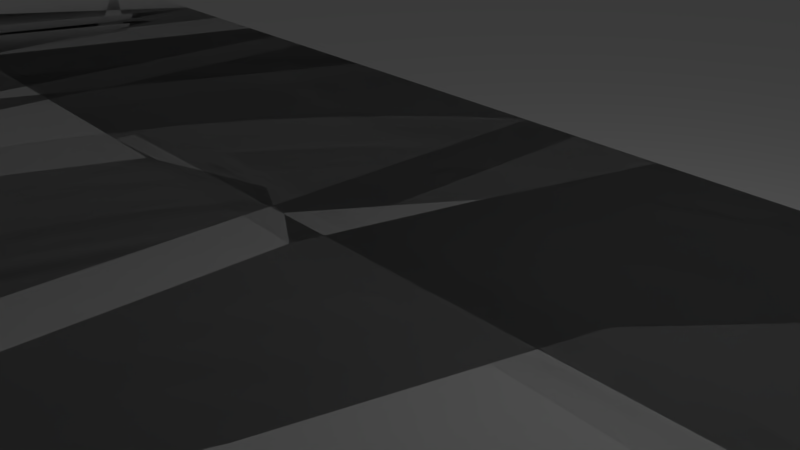 # Source: LMTrack.blend  (saved by Blender 2.79.0; exported with 4.5.12 LTS)
import bpy
from mathutils import Matrix  # noqa: F401  (used for matrix-valued properties, if any)

bpy.ops.wm.read_factory_settings(use_empty=True)
scene = bpy.context.scene
scene.name = 'Scene'

# ---- collections
col_collection_1 = bpy.data.collections.new('Collection 1'); scene.collection.children.link(col_collection_1)

# ---- world
world_world = bpy.data.worlds.new('World'); scene.world = world_world
world_world.color = (0.05088, 0.05088, 0.05088)
world_world.use_sun_shadow = False
world_world.sun_shadow_jitter_overblur = 0.0
world_world.cycles.sampling_method = 'MANUAL'

# ---- cameras
cam_camera = bpy.data.cameras.new('Camera')
cam_camera.clip_end = 100.0
cam_camera.lens = 35.0
cam_camera.sensor_width = 32.0
cam_camera.sensor_height = 18.0
cam_camera.ortho_scale = 7.314
cam_camera.dof.focus_distance = 0.0
cam_camera.dof.aperture_fstop = 128.0

# ---- lights
light_lamp = bpy.data.lights.new('Lamp', 'POINT')
light_lamp.transmission_factor = 0.0
light_lamp.cutoff_distance = 30.0
light_lamp.energy = 100.0
light_lamp.shadow_buffer_clip_start = 1.001
light_lamp.shadow_soft_size = 0.1
light_lamp.shadow_maximum_resolution = 0.006
light_lamp.use_absolute_resolution = True

# ---- meshes
me_plane_005 = bpy.data.meshes.new('Plane.005')
me_plane_005.from_pydata([(-1.0, -1.0, 0.0), (1.0, -1.0, 0.0), (-1.0, 1.0, 0.0), (1.0, 1.0, 0.0)], [], [(0, 1, 3, 2)])
me_plane_005.use_remesh_preserve_volume = False
me_plane_005.use_remesh_preserve_attributes = False
me_plane_005.use_mirror_vertex_groups = False
me_plane_005.update()
me_plane_004 = bpy.data.meshes.new('Plane.004')
me_plane_004.from_pydata([(-1.0, -1.0, 0.0), (1.0, -1.0, 0.0), (-1.0, 1.0, 0.0), (1.0, 1.0, 0.0)], [], [(0, 1, 3, 2)])
me_plane_004.use_remesh_preserve_volume = False
me_plane_004.use_remesh_preserve_attributes = False
me_plane_004.use_mirror_vertex_groups = False
me_plane_004.update()
me_plane_003 = bpy.data.meshes.new('Plane.003')
me_plane_003.from_pydata([(-1.0, -1.0, 0.0), (1.0, -1.0, 0.0), (-1.0, 1.0, 0.0), (1.0, 1.0, 0.0)], [], [(0, 1, 3, 2)])
me_plane_003.use_remesh_preserve_volume = False
me_plane_003.use_remesh_preserve_attributes = False
me_plane_003.use_mirror_vertex_groups = False
me_plane_003.update()
me_plane_002 = bpy.data.meshes.new('Plane.002')
me_plane_002.from_pydata([(-1.0, -1.0, 0.0), (1.0, -1.0, 0.0), (-1.0, 1.0, 0.0), (1.0, 1.0, 0.0)], [], [(0, 1, 3, 2)])
me_plane_002.use_remesh_preserve_volume = False
me_plane_002.use_remesh_preserve_attributes = False
me_plane_002.use_mirror_vertex_groups = False
me_plane_002.update()
me_plane = bpy.data.meshes.new('Plane')
me_plane.from_pydata([(-1.0, -1.0, 0.0), (1.0, -1.0, 0.0), (-1.0, 1.0, 0.0), (1.0, 1.0, 0.0)], [], [(0, 1, 3, 2)])
_uv = me_plane.uv_layers.new(name='UVMap')
_uv.uv.foreach_set('vector', [0.0, 2.086e-07, 1.0, 0.0, 1.0, 1.0, 2.086e-07, 1.0])
me_plane.use_remesh_preserve_volume = False
me_plane.use_remesh_preserve_attributes = False
me_plane.use_mirror_vertex_groups = False
me_plane.update()
me_plane_001 = bpy.data.meshes.new('Plane.001')
me_plane_001.from_pydata([(-1.0, -1.0, 0.0), (1.0, -1.0, 0.0), (-1.0, 1.0, 0.0), (1.0, 1.0, 0.0)], [], [(0, 1, 3, 2)])
me_plane_001.use_remesh_preserve_volume = False
me_plane_001.use_remesh_preserve_attributes = False
me_plane_001.use_mirror_vertex_groups = False
me_plane_001.update()

# ---- curves / text
cu_beziercurve_007 = bpy.data.curves.new('BezierCurve.007', 'CURVE')
cu_beziercurve_007.dimensions = '3D'
_sp = cu_beziercurve_007.splines.new('BEZIER'); _sp.bezier_points.add(6)
_sp.bezier_points.foreach_set('co', [1.0, 0.0, 0.0, -69.4, 13.06, 5.6e-06, -74.99, -3.538, 9.63e-06, -137.0, -8.013, 9.63e-06, -164.7, -26.33, 9.63e-06, -164.8, -43.1, 9.63e-06, -379.5, -39.15, 6.414e-06])
_sp.bezier_points.foreach_set('handle_left', [2.0, 0.0, 0.0, -68.84, 20.53, 5.097e-06, -66.81, -3.821, 8.057e-06, -121.9, 1.327, 9.888e-06, -165.9, -18.65, 9.78e-06, -158.4, -44.12, 9.984e-06, -302.1, -42.79, 6.414e-06])
_sp.bezier_points.foreach_set('handle_right', [0.0, 0.0, 0.0, -70.01, 4.973, 6.146e-06, -81.83, -3.302, 1.094e-05, -157.6, -20.81, 9.277e-06, -163.9, -31.56, 9.528e-06, -179.0, -40.86, 8.857e-06, -413.3, -37.56, 6.414e-06])
for _p, _l, _r in zip(_sp.bezier_points, ['ALIGNED', 'ALIGNED', 'ALIGNED', 'ALIGNED', 'ALIGNED', 'ALIGNED', 'ALIGNED'], ['ALIGNED', 'ALIGNED', 'ALIGNED', 'ALIGNED', 'ALIGNED', 'ALIGNED', 'ALIGNED']): _p.handle_left_type = _l; _p.handle_right_type = _r
_sp.order_u = 0
_sp.order_v = 0
cu_beziercurve_007.use_path = True
cu_beziercurve_007.use_path_clamp = True
cu_beziercurve_007.bevel_resolution = 0
cu_beziercurve_007.fill_mode = 'HALF'
cu_beziercurve_005 = bpy.data.curves.new('BezierCurve.005', 'CURVE')
cu_beziercurve_005.dimensions = '3D'
_sp = cu_beziercurve_005.splines.new('BEZIER'); _sp.bezier_points.add(7)
_sp.bezier_points.foreach_set('co', [-1.0, 0.0, 0.0, 38.93, -10.94, 0.0, 58.42, -37.83, 0.0, 194.8, -148.5, 0.0, 247.3, -123.4, 0.0, 410.2, -148.3, 0.0, 432.0, -174.1, 0.0, 473.8, -209.3, 0.0])
_sp.bezier_points.foreach_set('handle_left', [-1.5, -0.5, 0.0, 35.1, -4.777, 0.0, 52.39, -34.15, 0.0, 188.6, -149.8, 0.0, 227.0, -122.9, 0.0, 408.2, -128.1, 0.0, 416.1, -161.3, 0.0, 460.6, -193.8, 0.0])
_sp.bezier_points.foreach_set('handle_right', [-0.5, 0.5, 0.0, 46.01, -22.37, 0.0, 69.6, -44.65, 0.0, 252.0, -137.3, 0.0, 285.2, -124.3, 0.0, 413.0, -177.2, 0.0, 457.7, -194.9, 0.0, 481.4, -218.3, 0.0])
for _p, _l, _r in zip(_sp.bezier_points, ['ALIGNED', 'ALIGNED', 'ALIGNED', 'ALIGNED', 'ALIGNED', 'ALIGNED', 'ALIGNED', 'ALIGNED'], ['ALIGNED', 'ALIGNED', 'ALIGNED', 'ALIGNED', 'ALIGNED', 'ALIGNED', 'ALIGNED', 'ALIGNED']): _p.handle_left_type = _l; _p.handle_right_type = _r
_sp.order_u = 0
_sp.order_v = 0
cu_beziercurve_005.use_path = True
cu_beziercurve_005.use_path_clamp = True
cu_beziercurve_005.bevel_resolution = 0
cu_beziercurve_005.fill_mode = 'HALF'
cu_beziercurve_004 = bpy.data.curves.new('BezierCurve.004', 'CURVE')
cu_beziercurve_004.dimensions = '3D'
_sp = cu_beziercurve_004.splines.new('BEZIER'); _sp.bezier_points.add(9)
_sp.bezier_points.foreach_set('co', [-1.0, 0.0, 0.0, 12.9, -10.92, 0.0, -6.965, -29.05, 0.0, 40.82, -142.9, 0.0, 148.1, -215.0, 0.0, 234.1, -330.5, 0.0, 330.7, -342.6, 0.0, 390.1, -431.2, 0.0, 678.1, -436.8, 0.0, 691.9, -417.9, 0.0])
_sp.bezier_points.foreach_set('handle_left', [-1.5, -0.5, 0.0, 18.76, 4.465, 0.0, -10.26, -19.08, 0.0, 33.88, -140.2, 0.0, 143.9, -195.0, 0.0, 219.2, -328.3, 0.0, 315.8, -340.3, 0.0, 377.1, -434.7, 0.0, 674.1, -440.8, 0.0, 687.8, -421.9, 0.0])
_sp.bezier_points.foreach_set('handle_right', [-0.5, 0.5, 0.0, 3.864, -34.64, 0.0, 5.759, -67.54, 0.0, 55.09, -148.4, 0.0, 154.5, -245.1, 0.0, 256.4, -334.0, 0.0, 353.1, -346.0, 0.0, 409.5, -425.9, 0.0, 692.5, -422.5, 0.0, 706.2, -403.7, 0.0])
for _p, _l, _r in zip(_sp.bezier_points, ['ALIGNED', 'ALIGNED', 'ALIGNED', 'ALIGNED', 'ALIGNED', 'ALIGNED', 'ALIGNED', 'ALIGNED', 'ALIGNED', 'ALIGNED'], ['ALIGNED', 'ALIGNED', 'ALIGNED', 'ALIGNED', 'ALIGNED', 'ALIGNED', 'ALIGNED', 'ALIGNED', 'ALIGNED', 'ALIGNED']): _p.handle_left_type = _l; _p.handle_right_type = _r
_sp.order_u = 0
_sp.order_v = 0
cu_beziercurve_004.use_path = True
cu_beziercurve_004.use_path_clamp = True
cu_beziercurve_004.bevel_resolution = 0
cu_beziercurve_004.fill_mode = 'HALF'
cu_beziercurve_003 = bpy.data.curves.new('BezierCurve.003', 'CURVE')
cu_beziercurve_003.dimensions = '3D'
_sp = cu_beziercurve_003.splines.new('BEZIER'); _sp.bezier_points.add(4)
_sp.bezier_points.foreach_set('co', [-1.0, 0.0, 0.0, 55.71, 35.37, 0.0, 117.1, -46.21, 15.47, 160.9, -395.9, 0.0, 150.7, -503.9, 0.0])
_sp.bezier_points.foreach_set('handle_left', [-1.706, -0.03689, 0.0, 38.2, 35.08, 0.0, 111.0, 70.86, 15.47, 131.1, -282.9, 0.0, 175.1, -455.2, 0.0])
_sp.bezier_points.foreach_set('handle_right', [10.64, 0.608, 0.0, 81.04, 35.8, 0.0, 121.1, -120.9, 15.47, 173.1, -442.5, 0.0, 85.23, -634.4, 0.0])
for _p, _l, _r in zip(_sp.bezier_points, ['ALIGNED', 'ALIGNED', 'ALIGNED', 'ALIGNED', 'ALIGNED'], ['ALIGNED', 'ALIGNED', 'ALIGNED', 'ALIGNED', 'ALIGNED']): _p.handle_left_type = _l; _p.handle_right_type = _r
_sp.order_u = 0
_sp.order_v = 0
cu_beziercurve_003.use_path = True
cu_beziercurve_003.use_path_clamp = True
cu_beziercurve_003.bevel_resolution = 0
cu_beziercurve_003.fill_mode = 'HALF'
cu_beziercurve_002 = bpy.data.curves.new('BezierCurve.002', 'CURVE')
cu_beziercurve_002.dimensions = '2D'
_sp = cu_beziercurve_002.splines.new('BEZIER'); _sp.bezier_points.add(10)
_sp.bezier_points.foreach_set('co', [-13.07, 3.647, 0.0, 32.63, -20.54, 0.0, 109.1, -115.5, 0.0, 110.1, -52.41, 0.0, 49.7, 71.24, 0.0, 157.1, -41.85, 0.0, 224.3, -88.6, 0.0, 279.9, -105.5, 0.0, 359.9, -171.7, 0.0, 363.8, -207.7, 0.0, 390.9, -237.2, 0.0])
_sp.bezier_points.foreach_set('handle_left', [-13.57, 3.147, 0.0, 14.11, 6.578, 0.0, 96.56, -138.9, 0.0, 120.5, -72.26, 0.0, 32.99, 48.69, 0.0, 123.4, 13.22, 0.0, 209.0, -95.31, 0.0, 263.7, -97.85, 0.0, 382.4, -139.2, 0.0, 351.8, -201.6, 0.0, 397.5, -210.8, 0.0])
_sp.bezier_points.foreach_set('handle_right', [-12.57, 4.147, 0.0, 54.32, -52.29, 0.0, 122.8, -89.71, 0.0, 100.1, -33.07, 0.0, 72.06, 101.4, 0.0, 186.3, -89.35, 0.0, 253.0, -76.09, 0.0, 312.4, -120.9, 0.0, 341.1, -198.8, 0.0, 375.9, -213.8, 0.0, 386.4, -255.2, 0.0])
for _p, _l, _r in zip(_sp.bezier_points, ['ALIGNED', 'ALIGNED', 'ALIGNED', 'ALIGNED', 'ALIGNED', 'ALIGNED', 'ALIGNED', 'ALIGNED', 'ALIGNED', 'ALIGNED', 'ALIGNED'], ['ALIGNED', 'ALIGNED', 'ALIGNED', 'ALIGNED', 'ALIGNED', 'ALIGNED', 'ALIGNED', 'ALIGNED', 'ALIGNED', 'ALIGNED', 'ALIGNED']): _p.handle_left_type = _l; _p.handle_right_type = _r
_sp.order_u = 0
_sp.order_v = 0
cu_beziercurve_002.use_path = True
cu_beziercurve_002.use_path_clamp = True
cu_beziercurve_002.bevel_resolution = 0
cu_beziercurve_002.fill_mode = 'BOTH'
cu_beziercurve = bpy.data.curves.new('BezierCurve', 'CURVE')
cu_beziercurve.dimensions = '2D'
_sp = cu_beziercurve.splines.new('BEZIER'); _sp.bezier_points.add(34)
_sp.bezier_points.foreach_set('co', [45.18, -0.2711, 0.0, 61.38, 33.61, 0.0, 158.4, 37.89, 0.0, 192.8, 56.36, 0.0, 261.3, 22.12, 0.0, 332.1, 40.05, 0.0, 389.1, -23.54, 0.0, 497.3, 9.626, 0.0, 643.4, 6.375, 0.0, 642.6, 135.2, 0.0, 687.3, 132.3, 0.0, 784.7, 176.4, 0.0, 884.3, 288.1, 0.0, 952.9, 435.3, 0.0, 903.5, 476.3, 0.0, 658.7, 534.2, 0.0, 597.9, 537.4, 0.0, 559.1, 558.5, 0.0, 529.6, 535.4, 0.0, 111.6, 545.6, 0.0, 73.92, 530.6, 0.0, 38.02, 555.9, 0.0, -171.0, 566.5, 0.0, -338.5, 560.2, 0.0, -427.9, 528.3, 0.0, -435.4, 449.1, 0.0, -380.4, 357.0, 0.0, -337.2, 301.7, 0.0, -367.5, 236.0, 0.0, -335.5, 185.3, 0.0, -297.8, 114.9, 0.0, -254.8, 110.9, 0.0, -215.5, 35.41, 0.0, -150.9, 1.705, 0.0, -37.22, 0.03515, 0.0])
_sp.bezier_points.foreach_set('handle_left', [44.75, -3.536, 0.0, 38.87, 33.46, 0.0, 134.9, 38.23, 0.0, 172.4, 59.13, 0.0, 215.2, 26.93, 0.0, 269.6, 62.33, 0.0, 357.4, -10.98, 0.0, 440.7, 12.41, 0.0, 629.5, 2.553, 0.0, 639.0, 118.7, 0.0, 672.4, 138.3, 0.0, 769.8, 170.5, 0.0, 877.4, 282.5, 0.0, 947.4, 428.2, 0.0, 917.4, 467.3, 0.0, 689.1, 528.9, 0.0, 620.5, 536.5, 0.0, 581.7, 557.6, 0.0, 552.2, 534.5, 0.0, 134.3, 544.8, 0.0, 96.57, 529.7, 0.0, 71.61, 548.6, 0.0, -143.2, 566.9, 0.0, -285.9, 572.6, 0.0, -375.5, 549.6, 0.0, -442.7, 468.8, 0.0, -425.4, 383.6, 0.0, -350.6, 329.0, 0.0, -377.0, 260.7, 0.0, -363.6, 209.2, 0.0, -307.3, 128.9, 0.0, -294.0, 106.1, 0.0, -218.8, 44.04, 0.0, -171.5, 6.651, 0.0, -125.3, -0.2821, 0.0])
_sp.bezier_points.foreach_set('handle_right', [46.95, 13.1, 0.0, 83.88, 33.76, 0.0, 171.6, 37.7, 0.0, 220.1, 52.65, 0.0, 288.7, 19.27, 0.0, 363.3, 28.9, 0.0, 421.7, -36.44, 0.0, 511.7, 8.918, 0.0, 649.5, 8.049, 0.0, 644.0, 141.8, 0.0, 700.4, 127.0, 0.0, 796.8, 181.3, 0.0, 894.4, 296.3, 0.0, 960.9, 445.5, 0.0, 888.9, 485.8, 0.0, 645.1, 536.5, 0.0, 585.3, 537.9, 0.0, 546.4, 559.0, 0.0, 516.9, 535.9, 0.0, 98.97, 546.1, 0.0, 61.28, 531.0, 0.0, 11.34, 561.8, 0.0, -198.3, 566.0, 0.0, -358.6, 555.6, 0.0, -440.5, 523.2, 0.0, -419.5, 406.1, 0.0, -342.2, 334.4, 0.0, -321.3, 269.4, 0.0, -355.9, 205.6, 0.0, -315.7, 168.5, 0.0, -288.0, 100.4, 0.0, -233.7, 113.5, 0.0, -211.0, 24.09, 0.0, -142.6, -0.2956, 0.0, 5.516, 0.189, 0.0])
for _p, _l, _r in zip(_sp.bezier_points, ['ALIGNED', 'ALIGNED', 'ALIGNED', 'ALIGNED', 'ALIGNED', 'ALIGNED', 'ALIGNED', 'ALIGNED', 'ALIGNED', 'ALIGNED', 'ALIGNED', 'ALIGNED', 'ALIGNED', 'ALIGNED', 'ALIGNED', 'ALIGNED', 'ALIGNED', 'ALIGNED', 'ALIGNED', 'ALIGNED', 'ALIGNED', 'ALIGNED', 'ALIGNED', 'ALIGNED', 'ALIGNED', 'ALIGNED', 'ALIGNED', 'ALIGNED', 'ALIGNED', 'ALIGNED', 'ALIGNED', 'ALIGNED', 'ALIGNED', 'ALIGNED', 'ALIGNED'], ['ALIGNED', 'ALIGNED', 'ALIGNED', 'ALIGNED', 'ALIGNED', 'ALIGNED', 'ALIGNED', 'ALIGNED', 'ALIGNED', 'ALIGNED', 'ALIGNED', 'ALIGNED', 'ALIGNED', 'ALIGNED', 'ALIGNED', 'ALIGNED', 'ALIGNED', 'ALIGNED', 'ALIGNED', 'ALIGNED', 'ALIGNED', 'ALIGNED', 'ALIGNED', 'ALIGNED', 'ALIGNED', 'ALIGNED', 'ALIGNED', 'ALIGNED', 'ALIGNED', 'ALIGNED', 'ALIGNED', 'ALIGNED', 'ALIGNED', 'ALIGNED', 'ALIGNED']): _p.handle_left_type = _l; _p.handle_right_type = _r
_sp.order_u = 0
_sp.order_v = 0
_sp.use_cyclic_u = True
_sp = cu_beziercurve.splines.new('BEZIER'); _sp.bezier_points.add(1)
_sp.bezier_points.foreach_set('co', [-368.5, 236.0, 0.0, -366.5, 236.0, 0.0])
_sp.bezier_points.foreach_set('handle_left', [-369.0, 235.5, 0.0, -367.5, 236.0, 0.0])
_sp.bezier_points.foreach_set('handle_right', [-368.0, 236.5, 0.0, -365.5, 236.0, 0.0])
for _p, _l, _r in zip(_sp.bezier_points, ['ALIGNED', 'ALIGNED'], ['ALIGNED', 'ALIGNED']): _p.handle_left_type = _l; _p.handle_right_type = _r
_sp.order_u = 0
_sp.order_v = 0
cu_beziercurve.use_path = True
cu_beziercurve.use_path_clamp = True
cu_beziercurve.bevel_resolution = 0
cu_beziercurve.fill_mode = 'BOTH'

# ---- objects
ob_pits_curve = bpy.data.objects.new('Pits_curve', cu_beziercurve_007)
ob_pits = bpy.data.objects.new('Pits', me_plane_005)
ob_les_petites_casnieres_curve = bpy.data.objects.new('Les-petites-casnieres_curve', cu_beziercurve_005)
ob_les_petites_casnieres = bpy.data.objects.new('Les-petites-casnieres', me_plane_004)
ob_chemin_aux_boeufs_curve = bpy.data.objects.new('Chemin-aux-boeufs_curve', cu_beziercurve_004)
ob_chemin_aux_boeufs = bpy.data.objects.new('Chemin-aux-boeufs', me_plane_003)
ob_ancien_moulin_curve = bpy.data.objects.new('Ancien-moulin_curve', cu_beziercurve_003)
ob_ancien_moulin = bpy.data.objects.new('Ancien-moulin', me_plane_002)
ob_bugatti_curve = bpy.data.objects.new('Bugatti_curve', cu_beziercurve_002)
ob_main_curve = bpy.data.objects.new('Main_curve', cu_beziercurve)
ob_main = bpy.data.objects.new('Main', me_plane)
ob_bugatti = bpy.data.objects.new('Bugatti', me_plane_001)
ob_lamp = bpy.data.objects.new('Lamp', light_lamp)
ob_camera = bpy.data.objects.new('Camera', cam_camera)

# ---- transforms, parenting, visibility, modifiers, constraints
ob_pits_curve.location = (186.9, 58.44, 5.629e-06)
ob_pits_curve.lineart.crease_threshold = 0.0
ob_pits.location = (186.9, 58.44, 5.629e-06)
ob_pits.scale = (1.5, 4.0, 1.0)
ob_pits.lineart.crease_threshold = 0.0
_m = ob_pits.modifiers.new('Array', 'ARRAY')
_m.fit_type = 'FIT_CURVE'
_m.curve = ob_pits_curve
_m.constant_offset_displace = (0.0, 0.0, 0.0)
_m.use_merge_vertices = True
_m = ob_pits.modifiers.new('Curve', 'CURVE')
_m.object = ob_pits_curve
ob_les_petites_casnieres_curve.location = (299.6, 373.5, 10.11)
ob_les_petites_casnieres_curve.lineart.crease_threshold = 0.0
ob_les_petites_casnieres.location = (299.6, 373.5, 10.11)
ob_les_petites_casnieres.scale = (1.0, 4.0, 1.0)
ob_les_petites_casnieres.lineart.crease_threshold = 0.0
_m = ob_les_petites_casnieres.modifiers.new('Array', 'ARRAY')
_m.fit_type = 'FIT_CURVE'
_m.curve = ob_les_petites_casnieres_curve
_m.constant_offset_displace = (0.0, 0.0, 0.0)
_m.use_merge_vertices = True
_m = ob_les_petites_casnieres.modifiers.new('Curve', 'CURVE')
_m.object = ob_les_petites_casnieres_curve
ob_chemin_aux_boeufs_curve.location = (-354.5, 556.2, 0.1839)
ob_chemin_aux_boeufs_curve.lineart.crease_threshold = 0.0
ob_chemin_aux_boeufs.location = (-354.5, 556.2, 0.1839)
ob_chemin_aux_boeufs.scale = (1.0, 4.5, 1.0)
ob_chemin_aux_boeufs.lineart.crease_threshold = 0.0
_m = ob_chemin_aux_boeufs.modifiers.new('Array', 'ARRAY')
_m.fit_type = 'FIT_CURVE'
_m.curve = ob_chemin_aux_boeufs_curve
_m.constant_offset_displace = (0.0, 0.0, 0.0)
_m.use_merge_vertices = True
_m = ob_chemin_aux_boeufs.modifiers.new('Curve', 'CURVE')
_m.object = ob_chemin_aux_boeufs_curve
ob_ancien_moulin_curve.location = (173.9, 544.3, 0.165)
ob_ancien_moulin_curve.lineart.crease_threshold = 0.0
ob_ancien_moulin.location = (173.9, 544.3, 0.165)
ob_ancien_moulin.scale = (1.5, 5.0, 1.0)
ob_ancien_moulin.lineart.crease_threshold = 0.0
_m = ob_ancien_moulin.modifiers.new('Array', 'ARRAY')
_m.fit_type = 'FIT_CURVE'
_m.curve = ob_ancien_moulin_curve
_m.constant_offset_displace = (0.0, 0.0, 0.0)
_m.use_merge_vertices = True
_m = ob_ancien_moulin.modifiers.new('Curve', 'CURVE')
_m.object = ob_ancien_moulin_curve
ob_bugatti_curve.location = (-345.0, 256.7, 1.291)
ob_bugatti_curve.lineart.crease_threshold = 0.0
ob_main_curve.location = (0.0, 0.0, 0.0)
ob_main_curve.lineart.crease_threshold = 0.0
ob_main.location = (0.0, 0.0, 0.0)
ob_main.scale = (2.0, 6.0, 1.0)
ob_main.lineart.crease_threshold = 0.0
_m = ob_main.modifiers.new('Array', 'ARRAY')
_m.fit_type = 'FIT_CURVE'
_m.curve = ob_main_curve
_m.constant_offset_displace = (0.0, 0.0, 0.0)
_m.use_merge_vertices = True
_m = ob_main.modifiers.new('Curve', 'CURVE')
_m.object = ob_main_curve
ob_bugatti.location = (-358.7, 256.7, 1.291)
ob_bugatti.scale = (2.0, 6.0, 1.0)
ob_bugatti.lineart.crease_threshold = 0.0
_m = ob_bugatti.modifiers.new('Array', 'ARRAY')
_m.fit_type = 'FIT_CURVE'
_m.curve = ob_bugatti_curve
_m.constant_offset_displace = (0.0, 0.0, 0.0)
_m.use_merge_vertices = True
_m = ob_bugatti.modifiers.new('Curve', 'CURVE')
_m.object = ob_bugatti_curve
ob_lamp.location = (4.076, 1.005, 5.904)
ob_lamp.rotation_euler = (0.6503, 0.05522, 1.866)
ob_lamp.lock_rotations_4d = False
ob_lamp.empty_display_type = 'ARROWS'
ob_lamp.color = (0.0, 0.0, 0.0, 0.0)
ob_lamp.lineart.crease_threshold = 0.0
ob_camera.location = (7.481, -6.508, 5.344)
ob_camera.rotation_euler = (1.109, 0.0, 0.8149)
ob_camera.lock_rotations_4d = False
ob_camera.empty_display_type = 'ARROWS'
ob_camera.color = (0.0, 0.0, 0.0, 0.0)
ob_camera.display_type = 'WIRE'
ob_camera.lineart.crease_threshold = 0.0

# ---- collection membership
col_collection_1.objects.link(ob_pits_curve)
col_collection_1.objects.link(ob_pits)
col_collection_1.objects.link(ob_les_petites_casnieres_curve)
col_collection_1.objects.link(ob_les_petites_casnieres)
col_collection_1.objects.link(ob_chemin_aux_boeufs_curve)
col_collection_1.objects.link(ob_chemin_aux_boeufs)
col_collection_1.objects.link(ob_ancien_moulin_curve)
col_collection_1.objects.link(ob_ancien_moulin)
col_collection_1.objects.link(ob_bugatti_curve)
col_collection_1.objects.link(ob_main_curve)
col_collection_1.objects.link(ob_main)
col_collection_1.objects.link(ob_bugatti)
col_collection_1.objects.link(ob_lamp)
col_collection_1.objects.link(ob_camera)

# ---- scene / render settings (as saved in the file)
scene.camera = ob_camera
scene.frame_start = 1; scene.frame_end = 250; scene.frame_set(0)
scene.render.engine = 'BLENDER_EEVEE_NEXT'
scene.render.resolution_percentage = 50
scene.render.dither_intensity = 0.0
scene.cycles.use_denoising = False
scene.cycles.samples = 128
scene.cycles.sampling_pattern = 'TABULATED_SOBOL'
scene.cycles.use_adaptive_sampling = False
scene.cycles.use_light_tree = False
scene.cycles.blur_glossy = 0.0
scene.cycles.sample_clamp_indirect = 0.0
scene.view_settings.view_transform = 'Standard'
bpy.context.view_layer.update()
